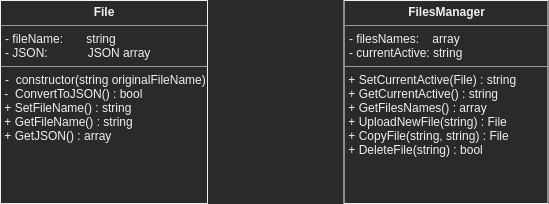

The diagram above was exported from draw.io. Its source (the exported page's mxGraphModel, read from the mxfile embedded in the PNG):
<mxGraphModel dx="1611" dy="693" grid="0" gridSize="10" guides="1" tooltips="1" connect="1" arrows="1" fold="1" page="0" pageScale="1" pageWidth="1169" pageHeight="827" math="0" shadow="0">
  <root>
    <mxCell id="0" />
    <mxCell id="1" parent="0" />
    <mxCell id="3bb2fd8b78f432a2-1" value="&lt;p style=&quot;margin: 0px ; margin-top: 4px ; text-align: center&quot;&gt;&lt;b&gt;File&lt;/b&gt;&lt;/p&gt;&lt;hr size=&quot;1&quot;&gt;&lt;p style=&quot;margin: 0px ; margin-left: 4px&quot;&gt;- fileName:&amp;nbsp; &amp;nbsp; &amp;nbsp; &amp;nbsp;string&lt;br&gt;&lt;/p&gt;&lt;p style=&quot;margin: 0px ; margin-left: 4px&quot;&gt;- JSON:&amp;nbsp; &amp;nbsp; &amp;nbsp; &amp;nbsp; &amp;nbsp; &amp;nbsp; JSON array&lt;/p&gt;&lt;hr size=&quot;1&quot;&gt;&lt;p style=&quot;margin: 0px ; margin-left: 4px&quot;&gt;-&amp;nbsp; constructor(string originalFileName)&lt;/p&gt;&amp;nbsp;-&amp;nbsp; ConvertToJSON() : bool&lt;br&gt;&lt;span&gt;&amp;nbsp;+ SetFileName() : string&lt;br&gt;&lt;/span&gt;&lt;span&gt;&amp;nbsp;+ GetFileName() : string&lt;br&gt;&lt;/span&gt;&lt;span&gt;&amp;nbsp;+ GetJSON() : array&lt;/span&gt;&lt;span&gt;&lt;br&gt;&lt;/span&gt;" style="verticalAlign=top;align=left;overflow=fill;fontSize=12;fontFamily=Helvetica;html=1;" vertex="1" parent="1">
      <mxGeometry x="10" y="104" width="207" height="203" as="geometry" />
    </mxCell>
    <mxCell id="380ffadee111e650-2" value="&lt;p style=&quot;margin: 0px ; margin-top: 4px ; text-align: center&quot;&gt;&lt;b&gt;FilesManager&lt;/b&gt;&lt;/p&gt;&lt;hr size=&quot;1&quot;&gt;&lt;p style=&quot;margin: 0px ; margin-left: 4px&quot;&gt;- filesNames:&amp;nbsp; &amp;nbsp; array&lt;/p&gt;&lt;p style=&quot;margin: 0px ; margin-left: 4px&quot;&gt;- currentActive: string&lt;/p&gt;&lt;hr size=&quot;1&quot;&gt;&amp;nbsp;+ SetCurrentActive(File) : string&lt;br&gt;&lt;span&gt;&amp;nbsp;+ GetCurrentActive() : string&lt;br&gt;&lt;/span&gt;&lt;span&gt;&amp;nbsp;+ GetFilesNames() : array&lt;br&gt;&lt;/span&gt;&lt;span&gt;&amp;nbsp;+ UploadNewFile(string) : File&lt;/span&gt;&lt;span&gt;&lt;br&gt;&lt;/span&gt;&amp;nbsp;+ CopyFile(string, string) : File&lt;br&gt;&amp;nbsp;+ DeleteFile(string) : bool&lt;br&gt;" style="verticalAlign=top;align=left;overflow=fill;fontSize=12;fontFamily=Helvetica;html=1;" vertex="1" parent="1">
      <mxGeometry x="353.5" y="104" width="204" height="203" as="geometry" />
    </mxCell>
  </root>
</mxGraphModel>